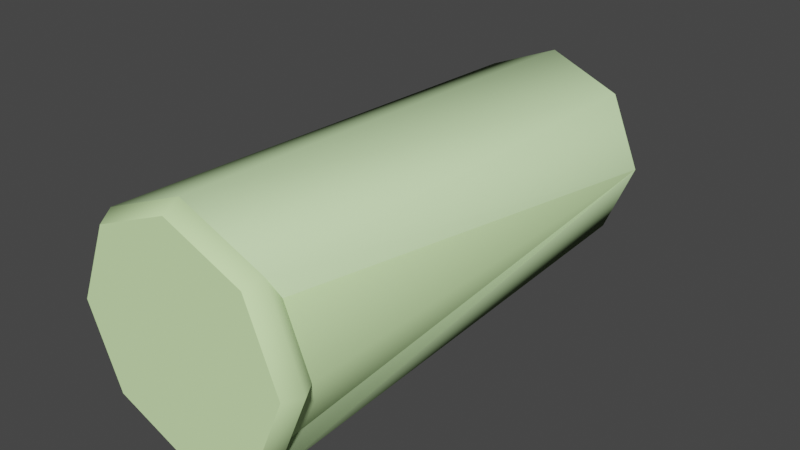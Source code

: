 # Source: shell_shotgun.blend  (saved by Blender 2.92.15; exported with 4.5.12 LTS)
import bpy
from mathutils import Matrix  # noqa: F401  (used for matrix-valued properties, if any)

bpy.ops.wm.read_factory_settings(use_empty=True)
scene = bpy.context.scene
scene.name = 'shell_shotgun.qc'

# ---- collections
col_collection = bpy.data.collections.new('Collection'); scene.collection.children.link(col_collection)

# ---- materials (node trees are filled in below, after node groups)
mat_all_shells = bpy.data.materials.new('all_shells')
mat_all_shells.use_transparent_shadow = False
mat_all_shells.diffuse_color = (0.7076, 0.9883, 0.4802, 1.0)
mat_phy = bpy.data.materials.new('  phy')
mat_phy.use_transparent_shadow = False
mat_phy.diffuse_color = (0.6755, 0.9305, 0.4955, 1.0)

# ---- material node trees

# ---- world
world_world = bpy.data.worlds.new('World'); scene.world = world_world
world_world.use_nodes = True; world_world.node_tree.nodes.clear()
_N = world_world.node_tree.nodes; _L = world_world.node_tree.links
n0 = _N.new('ShaderNodeOutputWorld'); n0.name = 'World Output'; n0.location = (300, 300)
n1 = _N.new('ShaderNodeBackground'); n1.name = 'Background'; n1.location = (10, 300)
n1.inputs[0].default_value = (0.05088, 0.05088, 0.05088, 1.0)
_L.new(n1.outputs[0], n0.inputs[0])
n0.is_active_output = True
world_world.color = (0.05088, 0.05088, 0.05088)
world_world.use_sun_shadow = False
world_world.sun_shadow_jitter_overblur = 0.0

# ---- meshes
me_shell_shotgun_reference = bpy.data.meshes.new('shell_shotgun_reference')
me_shell_shotgun_reference.from_pydata([(-0.003548, -2.6, -1.05), (-1.055, -2.6, 0.000852), (-0.7467, -2.6, -0.7423), (-0.7467, -2.6, 0.744), (-0.003548, -2.6, 1.052), (0.7396, -2.6, 0.744), (1.047, -2.6, 0.000852), (0.7396, -2.6, -0.7423), (-0.003548, 0.004576, 0.000852), (0.5732, 2.394, -0.5759), (-0.003548, 2.394, -0.8148), (0.8121, 2.394, 0.000852), (0.5732, 2.394, 0.5776), (-0.003548, 2.394, 0.8165), (-0.5803, 2.394, 0.5776), (-0.8192, 2.394, 0.000852), (-0.5803, 2.394, -0.5759), (-0.003548, -2.447, 1.142), (-0.003548, -2.302, 1.054), (-0.7483, -2.302, 0.7456), (0.8033, -2.447, 0.8077), (0.7412, -2.302, 0.7456), (1.05, -2.302, 0.000852), (1.137, -2.447, 0.000852), (0.7412, -2.302, -0.7439), (0.8033, -2.447, -0.806), (-0.003548, -2.302, -1.052), (-0.003548, -2.447, -1.14), (-0.7483, -2.302, -0.7439), (-0.8104, -2.447, -0.806), (-1.057, -2.302, 0.000852), (-1.145, -2.447, 0.000852), (-0.8104, -2.447, 0.8077), (-0.003548, 2.247, -0.99), (-0.7042, 2.247, -0.6998), (-0.9944, 2.247, 0.000852), (-0.7042, 2.247, 0.7015), (-0.003548, 2.247, 0.9917), (0.6971, 2.247, 0.7015), (0.9873, 2.247, 0.000852), (0.6971, 2.247, -0.6998)], [], [(0, 1, 2), (0, 3, 1), (0, 4, 3), (0, 5, 4), (0, 6, 5), (0, 7, 6), (8, 9, 10), (8, 11, 9), (12, 11, 8), (13, 12, 8), (13, 8, 14), (8, 15, 14), (8, 16, 15), (8, 10, 16), (17, 18, 19), (18, 17, 20), (18, 20, 21), (22, 21, 20), (22, 20, 23), (24, 22, 23), (24, 23, 25), (26, 24, 25), (26, 25, 27), (28, 26, 27), (28, 27, 29), (30, 28, 29), (30, 29, 31), (19, 30, 31), (19, 31, 32), (17, 19, 32), (24, 26, 33), (26, 34, 33), (26, 28, 34), (28, 35, 34), (28, 30, 35), (30, 36, 35), (30, 19, 36), (36, 19, 18), (36, 18, 37), (38, 37, 18), (38, 18, 21), (21, 39, 38), (21, 22, 39), (22, 40, 39), (22, 24, 40), (24, 33, 40), (9, 33, 10), (10, 33, 34), (10, 34, 16), (16, 34, 35), (16, 35, 15), (14, 15, 35), (14, 35, 36), (13, 14, 36), (13, 36, 37), (37, 12, 13), (37, 38, 12), (12, 38, 39), (12, 39, 11), (11, 39, 40), (11, 40, 9), (9, 40, 33), (32, 3, 4), (3, 32, 31), (3, 31, 1), (1, 31, 29), (1, 29, 2), (2, 29, 27), (2, 27, 0), (0, 27, 25), (0, 25, 7), (7, 25, 23), (7, 23, 6), (20, 6, 23), (20, 5, 6), (20, 4, 5), (20, 17, 4), (32, 4, 17)])
me_shell_shotgun_reference.polygons.foreach_set('use_smooth', [True] * 78)
_k = set([(0, 2), (0, 7), (1, 2), (1, 3), (3, 4), (4, 5), (5, 6), (6, 7), (9, 10), (9, 11), (10, 16), (11, 12), (12, 13), (13, 14), (14, 15), (15, 16), (18, 19), (18, 21), (19, 30), (21, 22), (22, 24), (24, 26), (26, 28), (28, 30), (33, 34), (33, 40), (34, 35), (35, 36), (36, 37), (37, 38), (38, 39), (39, 40)])
me_shell_shotgun_reference.attributes.new('sharp_edge', 'BOOLEAN', 'EDGE').data.foreach_set('value', [ (min(e.vertices), max(e.vertices)) in _k for e in me_shell_shotgun_reference.edges])
_uv = me_shell_shotgun_reference.uv_layers.new(name='UVMap')
_uv.uv.foreach_set('vector', [0.8312, 0.03534, 0.697, 0.1696, 0.7363, 0.07465, 0.8312, 0.03534, 0.7363, 0.2645, 0.697, 0.1696, 0.8312, 0.03534, 0.8312, 0.3038, 0.7363, 0.2645, 0.8312, 0.03534, 0.9261, 0.2645, 0.8312, 0.3038, 0.8312, 0.03534, 0.9654, 0.1696, 0.9261, 0.2645, 0.8312, 0.03534, 0.9261, 0.07465, 0.9654, 0.1696, 0.3678, 0.5502, 0.4435, 0.4745, 0.3678, 0.4432, 0.3678, 0.5502, 0.4748, 0.5502, 0.4435, 0.4745, 0.4435, 0.6259, 0.4748, 0.5502, 0.3678, 0.5502, 0.3678, 0.6573, 0.4435, 0.6259, 0.3678, 0.5502, 0.3678, 0.6573, 0.3678, 0.5502, 0.2921, 0.6259, 0.3678, 0.5502, 0.2608, 0.5502, 0.2921, 0.6259, 0.3678, 0.5502, 0.2921, 0.4745, 0.2608, 0.5502, 0.3678, 0.5502, 0.3678, 0.4432, 0.2921, 0.4745, 0.9965, 0.707, 0.9772, 0.707, 0.9772, 0.6274, 0.9772, 0.707, 0.9965, 0.707, 0.9965, 0.6274, 0.9772, 0.707, 0.9965, 0.6274, 0.9772, 0.6274, 0.9772, 0.5498, 0.9772, 0.6274, 0.9965, 0.6274, 0.9772, 0.5498, 0.9965, 0.6274, 0.9965, 0.5498, 0.9772, 0.4722, 0.9772, 0.5498, 0.9965, 0.5498, 0.9772, 0.4722, 0.9965, 0.5498, 0.9965, 0.4722, 0.9772, 0.3926, 0.9772, 0.4722, 0.9965, 0.4722, 0.9772, 0.3926, 0.9965, 0.4722, 0.9965, 0.3926, 0.9772, 0.4722, 0.9772, 0.3926, 0.9965, 0.3926, 0.9772, 0.4722, 0.9965, 0.3926, 0.9965, 0.4722, 0.9772, 0.5498, 0.9772, 0.4722, 0.9965, 0.4722, 0.9772, 0.5498, 0.9965, 0.4722, 0.9965, 0.5498, 0.9772, 0.6274, 0.9772, 0.5498, 0.9965, 0.5498, 0.9772, 0.6274, 0.9965, 0.5498, 0.9965, 0.6274, 0.9965, 0.707, 0.9772, 0.6274, 0.9965, 0.6274, 0.9772, 0.4722, 0.9772, 0.3926, 0.5248, 0.3926, 0.9772, 0.3926, 0.5248, 0.4722, 0.5248, 0.3926, 0.9772, 0.3926, 0.9772, 0.4722, 0.5248, 0.4722, 0.9772, 0.4722, 0.5248, 0.5498, 0.5248, 0.4722, 0.9772, 0.4722, 0.9772, 0.5498, 0.5248, 0.5498, 0.9772, 0.5498, 0.5248, 0.6274, 0.5248, 0.5498, 0.9772, 0.5498, 0.9772, 0.6274, 0.5248, 0.6274, 0.5248, 0.6274, 0.9772, 0.6274, 0.9772, 0.707, 0.5248, 0.6274, 0.9772, 0.707, 0.5248, 0.707, 0.5248, 0.6274, 0.5248, 0.707, 0.9772, 0.707, 0.5248, 0.6274, 0.9772, 0.707, 0.9772, 0.6274, 0.9772, 0.6274, 0.5248, 0.5498, 0.5248, 0.6274, 0.9772, 0.6274, 0.9772, 0.5498, 0.5248, 0.5498, 0.9772, 0.5498, 0.5248, 0.4722, 0.5248, 0.5498, 0.9772, 0.5498, 0.9772, 0.4722, 0.5248, 0.4722, 0.9772, 0.4722, 0.5248, 0.3926, 0.5248, 0.4722, 0.4435, 0.4745, 0.3678, 0.4202, 0.3678, 0.4432, 0.3678, 0.4432, 0.3678, 0.4202, 0.2758, 0.4583, 0.3678, 0.4432, 0.2758, 0.4583, 0.2921, 0.4745, 0.2921, 0.4745, 0.2758, 0.4583, 0.2378, 0.5502, 0.2921, 0.4745, 0.2378, 0.5502, 0.2608, 0.5502, 0.2921, 0.6259, 0.2608, 0.5502, 0.2378, 0.5502, 0.2921, 0.6259, 0.2378, 0.5502, 0.2758, 0.6422, 0.3678, 0.6573, 0.2921, 0.6259, 0.2758, 0.6422, 0.3678, 0.6573, 0.2758, 0.6422, 0.3678, 0.6803, 0.3678, 0.6803, 0.4435, 0.6259, 0.3678, 0.6573, 0.3678, 0.6803, 0.4598, 0.6422, 0.4435, 0.6259, 0.4435, 0.6259, 0.4598, 0.6422, 0.4978, 0.5502, 0.4435, 0.6259, 0.4978, 0.5502, 0.4748, 0.5502, 0.4748, 0.5502, 0.4978, 0.5502, 0.4598, 0.4583, 0.4748, 0.5502, 0.4598, 0.4583, 0.4435, 0.4745, 0.4435, 0.4745, 0.4598, 0.4583, 0.3678, 0.4202, 0.7212, 0.2796, 0.7363, 0.2645, 0.8312, 0.3038, 0.7363, 0.2645, 0.7212, 0.2796, 0.6756, 0.1696, 0.7363, 0.2645, 0.6756, 0.1696, 0.697, 0.1696, 0.697, 0.1696, 0.6756, 0.1696, 0.7212, 0.05954, 0.697, 0.1696, 0.7212, 0.05954, 0.7363, 0.07465, 0.7363, 0.07465, 0.7212, 0.05954, 0.8312, 0.01397, 0.7363, 0.07465, 0.8312, 0.01397, 0.8312, 0.03534, 0.8312, 0.03534, 0.8312, 0.01397, 0.9412, 0.05954, 0.8312, 0.03534, 0.9412, 0.05954, 0.9261, 0.07465, 0.9261, 0.07465, 0.9412, 0.05954, 0.9868, 0.1696, 0.9261, 0.07465, 0.9868, 0.1696, 0.9654, 0.1696, 0.9412, 0.2796, 0.9654, 0.1696, 0.9868, 0.1696, 0.9412, 0.2796, 0.9261, 0.2645, 0.9654, 0.1696, 0.9412, 0.2796, 0.8312, 0.3038, 0.9261, 0.2645, 0.9412, 0.2796, 0.8312, 0.3251, 0.8312, 0.3038, 0.7212, 0.2796, 0.8312, 0.3038, 0.8312, 0.3251])
me_shell_shotgun_reference.materials.append(mat_all_shells)
me_shell_shotgun_reference.use_remesh_fix_poles = True
me_shell_shotgun_reference.use_remesh_preserve_attributes = False
me_shell_shotgun_reference.use_mirror_vertex_groups = False
me_shell_shotgun_reference.update()
me_shell_shotgun_reference.normals_split_custom_set([tuple(v) for v in zip(*[iter([0.0, -1.0, 5.088e-08, 0.0, -1.0, 0.0, 0.0, -1.0, 0.0, 0.0, -1.0, 5.088e-08, 0.0, -1.0, 0.0, 0.0, -1.0, 0.0, 0.0, -1.0, 5.088e-08, 0.0, -1.0, 0.0, 0.0, -1.0, 0.0, 0.0, -1.0, 5.088e-08, 0.0, -1.0, -7.195e-08, 0.0, -1.0, 0.0, 0.0, -1.0, 5.088e-08, 0.0, -1.0, -9.303e-08, 0.0, -1.0, -7.195e-08, 0.0, -1.0, 5.088e-08, 0.0, -1.0, 5.211e-07, 0.0, -1.0, -9.303e-08, -6.998e-07, 1.0, -4.998e-08, -0.6692, 0.323, 0.6692, -2.434e-07, 0.323, 0.9464, -6.998e-07, 1.0, -4.998e-08, -0.9464, 0.323, -4.425e-08, -0.6692, 0.323, 0.6692, -0.6692, 0.323, -0.6692, -0.9464, 0.323, -4.425e-08, -6.998e-07, 1.0, -4.998e-08, -2.434e-07, 0.323, -0.9464, -0.6692, 0.323, -0.6692, -6.998e-07, 1.0, -4.998e-08, -2.434e-07, 0.323, -0.9464, -6.998e-07, 1.0, -4.998e-08, 0.6692, 0.323, -0.6692, -6.998e-07, 1.0, -4.998e-08, 0.9464, 0.323, 0.0, 0.6692, 0.323, -0.6692, -6.998e-07, 1.0, -4.998e-08, 0.6692, 0.323, 0.6692, 0.9464, 0.323, 0.0, -6.998e-07, 1.0, -4.998e-08, -2.434e-07, 0.323, 0.9464, 0.6692, 0.323, 0.6692, 7.006e-06, 0.007065, 1.0, -4.054e-06, 0.5181, 0.8553, -0.6048, 0.5181, 0.6048, -4.054e-06, 0.5181, 0.8553, 7.006e-06, 0.007065, 1.0, 0.7071, 0.006642, 0.7071, -4.054e-06, 0.5181, 0.8553, 0.7071, 0.006642, 0.7071, 0.6048, 0.5181, 0.6048, 0.8553, 0.5181, -4.197e-06, 0.6048, 0.5181, 0.6048, 0.7071, 0.006642, 0.7071, 0.8553, 0.5181, -4.197e-06, 0.7071, 0.006642, 0.7071, 1.0, 0.007079, 1.355e-05, 0.6048, 0.5181, -0.6048, 0.8553, 0.5181, -4.197e-06, 1.0, 0.007079, 1.355e-05, 0.6048, 0.5181, -0.6048, 1.0, 0.007079, 1.355e-05, 0.7071, 0.006516, -0.7071, -4.036e-06, 0.5181, -0.8553, 0.6048, 0.5181, -0.6048, 0.7071, 0.006516, -0.7071, -4.036e-06, 0.5181, -0.8553, 0.7071, 0.006516, -0.7071, 1.407e-05, 0.007076, -1.0, -0.6048, 0.5181, -0.6048, -4.036e-06, 0.5181, -0.8553, 1.407e-05, 0.007076, -1.0, -0.6048, 0.5181, -0.6048, 1.407e-05, 0.007076, -1.0, -0.7071, 0.006454, -0.7071, -0.8553, 0.5181, 4.983e-06, -0.6048, 0.5181, -0.6048, -0.7071, 0.006454, -0.7071, -0.8553, 0.5181, 4.983e-06, -0.7071, 0.006454, -0.7071, -1.0, 0.007076, -1.325e-05, -0.6048, 0.5181, 0.6048, -0.8553, 0.5181, 4.983e-06, -1.0, 0.007076, -1.325e-05, -0.6048, 0.5181, 0.6048, -1.0, 0.007076, -1.325e-05, -0.7071, 0.006463, 0.7071, 7.006e-06, 0.007065, 1.0, -0.6048, 0.5181, 0.6048, -0.7071, 0.006463, 0.7071, 0.707, 0.01371, -0.707, 3.462e-06, 0.01371, -0.9999, -1.658e-06, 0.01371, -0.9999, 3.462e-06, 0.01371, -0.9999, -0.707, 0.01371, -0.707, -1.658e-06, 0.01371, -0.9999, 3.462e-06, 0.01371, -0.9999, -0.707, 0.01371, -0.707, -0.707, 0.01371, -0.707, -0.707, 0.01371, -0.707, -0.9999, 0.01371, 1.924e-06, -0.707, 0.01371, -0.707, -0.707, 0.01371, -0.707, -0.9999, 0.01371, -3.462e-06, -0.9999, 0.01371, 1.924e-06, -0.9999, 0.01371, -3.462e-06, -0.707, 0.01371, 0.707, -0.9999, 0.01371, 1.924e-06, -0.9999, 0.01371, -3.462e-06, -0.707, 0.01371, 0.707, -0.707, 0.01371, 0.707, -0.707, 0.01371, 0.707, -0.707, 0.01371, 0.707, 4.121e-08, 0.01371, 0.9999, -0.707, 0.01371, 0.707, 4.121e-08, 0.01371, 0.9999, 2.251e-07, 0.01371, 0.9999, 0.707, 0.01371, 0.707, 2.251e-07, 0.01371, 0.9999, 4.121e-08, 0.01371, 0.9999, 0.707, 0.01371, 0.707, 4.121e-08, 0.01371, 0.9999, 0.707, 0.01371, 0.707, 0.707, 0.01371, 0.707, 0.9999, 0.01371, -1.985e-06, 0.707, 0.01371, 0.707, 0.707, 0.01371, 0.707, 0.9999, 0.01371, 3.4e-06, 0.9999, 0.01371, -1.985e-06, 0.9999, 0.01371, 3.4e-06, 0.707, 0.01371, -0.707, 0.9999, 0.01371, -1.985e-06, 0.9999, 0.01371, 3.4e-06, 0.707, 0.01371, -0.707, 0.707, 0.01371, -0.707, 0.707, 0.01371, -0.707, -1.658e-06, 0.01371, -0.9999, 0.707, 0.01371, -0.707, 0.4554, 0.765, -0.4554, 1.574e-07, 0.765, -0.644, 5.045e-06, 0.765, -0.644, 5.045e-06, 0.765, -0.644, 1.574e-07, 0.765, -0.644, -0.4554, 0.765, -0.4554, 5.045e-06, 0.765, -0.644, -0.4554, 0.765, -0.4554, -0.4554, 0.765, -0.4554, -0.4554, 0.765, -0.4554, -0.4554, 0.765, -0.4554, -0.644, 0.765, 9.082e-09, -0.4554, 0.765, -0.4554, -0.644, 0.765, 9.082e-09, -0.644, 0.765, 3.303e-08, -0.4554, 0.765, 0.4554, -0.644, 0.765, 3.303e-08, -0.644, 0.765, 9.082e-09, -0.4554, 0.765, 0.4554, -0.644, 0.765, 9.082e-09, -0.4554, 0.765, 0.4554, 4.995e-06, 0.765, 0.644, -0.4554, 0.765, 0.4554, -0.4554, 0.765, 0.4554, 4.995e-06, 0.765, 0.644, -0.4554, 0.765, 0.4554, 1.937e-07, 0.765, 0.644, 1.937e-07, 0.765, 0.644, 0.4554, 0.765, 0.4554, 4.995e-06, 0.765, 0.644, 1.937e-07, 0.765, 0.644, 0.4554, 0.765, 0.4554, 0.4554, 0.765, 0.4554, 0.4554, 0.765, 0.4554, 0.4554, 0.765, 0.4554, 0.644, 0.765, -2.876e-07, 0.4554, 0.765, 0.4554, 0.644, 0.765, -2.876e-07, 0.644, 0.765, 4.489e-06, 0.644, 0.765, 4.489e-06, 0.644, 0.765, -2.876e-07, 0.4554, 0.765, -0.4554, 0.644, 0.765, 4.489e-06, 0.4554, 0.765, -0.4554, 0.4554, 0.765, -0.4554, 0.4554, 0.765, -0.4554, 0.4554, 0.765, -0.4554, 1.574e-07, 0.765, -0.644, -0.7071, 0.006463, 0.7071, -0.6095, -0.507, 0.6095, 2.464e-07, -0.507, 0.8619, -0.6095, -0.507, 0.6095, -0.7071, 0.006463, 0.7071, -1.0, 0.007076, -1.325e-05, -0.6095, -0.507, 0.6095, -1.0, 0.007076, -1.325e-05, -0.8619, -0.507, 2.706e-06, -0.8619, -0.507, 2.706e-06, -1.0, 0.007076, -1.325e-05, -0.7071, 0.006454, -0.7071, -0.8619, -0.507, 2.706e-06, -0.7071, 0.006454, -0.7071, -0.6095, -0.507, -0.6095, -0.6095, -0.507, -0.6095, -0.7071, 0.006454, -0.7071, 1.407e-05, 0.007076, -1.0, -0.6095, -0.507, -0.6095, 1.407e-05, 0.007076, -1.0, -2.242e-06, -0.507, -0.8619, -2.242e-06, -0.507, -0.8619, 1.407e-05, 0.007076, -1.0, 0.7071, 0.006516, -0.7071, -2.242e-06, -0.507, -0.8619, 0.7071, 0.006516, -0.7071, 0.6095, -0.507, -0.6095, 0.6095, -0.507, -0.6095, 0.7071, 0.006516, -0.7071, 1.0, 0.007079, 1.355e-05, 0.6095, -0.507, -0.6095, 1.0, 0.007079, 1.355e-05, 0.8619, -0.507, -3.006e-06, 0.7071, 0.006642, 0.7071, 0.8619, -0.507, -3.006e-06, 1.0, 0.007079, 1.355e-05, 0.7071, 0.006642, 0.7071, 0.6095, -0.507, 0.6095, 0.8619, -0.507, -3.006e-06, 0.7071, 0.006642, 0.7071, 2.464e-07, -0.507, 0.8619, 0.6095, -0.507, 0.6095, 0.7071, 0.006642, 0.7071, 7.006e-06, 0.007065, 1.0, 2.464e-07, -0.507, 0.8619, -0.7071, 0.006463, 0.7071, 2.464e-07, -0.507, 0.8619, 7.006e-06, 0.007065, 1.0])] * 3)])
me_shell_shotgun_physics = bpy.data.meshes.new('shell_shotgun_physics')
me_shell_shotgun_physics.from_pydata([(-0.9944, 2.247, 0.000852), (-0.7042, 2.247, -0.6998), (-1.145, -2.447, 0.000852), (-0.8104, -2.447, -0.806), (-0.003548, 2.247, -0.99), (-0.7042, 2.247, 0.7015), (-0.003548, 2.247, 0.9917), (0.6971, 2.247, -0.6998), (-0.8104, -2.447, 0.8077), (-0.003548, -2.447, 1.142), (0.6971, 2.247, 0.7015), (0.8033, -2.447, 0.8077), (0.8033, -2.447, -0.806), (0.9873, 2.247, 0.000852)], [], [(0, 1, 2), (2, 1, 3), (4, 1, 0), (4, 0, 5), (4, 5, 6), (4, 6, 7), (3, 1, 4), (2, 8, 5), (2, 5, 0), (9, 6, 5), (5, 8, 9), (6, 9, 10), (9, 11, 10), (9, 8, 11), (8, 2, 11), (2, 3, 11), (3, 12, 11), (10, 13, 7), (10, 7, 6), (13, 12, 7), (7, 12, 4), (10, 11, 13), (12, 3, 4), (13, 11, 12)])
me_shell_shotgun_physics.polygons.foreach_set('use_smooth', [True] * 24)
_uv = me_shell_shotgun_physics.uv_layers.new(name='UVMap')
_uv.uv.foreach_set('vector', [0.0, 0.0, 0.0, 0.0, 0.0, 0.0, 0.0, 0.0, 0.0, 0.0, 0.0, 0.0, 0.0, 0.0, 0.0, 0.0, 0.0, 0.0, 0.0, 0.0, 0.0, 0.0, 0.0, 0.0, 0.0, 0.0, 0.0, 0.0, 0.0, 0.0, 0.0, 0.0, 0.0, 0.0, 0.0, 0.0, 0.0, 0.0, 0.0, 0.0, 0.0, 0.0, 0.0, 0.0, 0.0, 0.0, 0.0, 0.0, 0.0, 0.0, 0.0, 0.0, 0.0, 0.0, 0.0, 0.0, 0.0, 0.0, 0.0, 0.0, 0.0, 0.0, 0.0, 0.0, 0.0, 0.0, 0.0, 0.0, 0.0, 0.0, 0.0, 0.0, 0.0, 0.0, 0.0, 0.0, 0.0, 0.0, 0.0, 0.0, 0.0, 0.0, 0.0, 0.0, 0.0, 0.0, 0.0, 0.0, 0.0, 0.0, 0.0, 0.0, 0.0, 0.0, 0.0, 0.0, 0.0, 0.0, 0.0, 0.0, 0.0, 0.0, 0.0, 0.0, 0.0, 0.0, 0.0, 0.0, 0.0, 0.0, 0.0, 0.0, 0.0, 0.0, 0.0, 0.0, 0.0, 0.0, 0.0, 0.0, 0.0, 0.0, 0.0, 0.0, 0.0, 0.0, 0.0, 0.0, 0.0, 0.0, 0.0, 0.0, 0.0, 0.0, 0.0, 0.0, 0.0, 0.0, 0.0, 0.0, 0.0, 0.0, 0.0, 0.0])
me_shell_shotgun_physics.materials.append(mat_phy)
me_shell_shotgun_physics.use_remesh_fix_poles = True
me_shell_shotgun_physics.use_remesh_preserve_attributes = False
me_shell_shotgun_physics.use_mirror_vertex_groups = False
me_shell_shotgun_physics.update()
me_shell_shotgun_physics.normals_split_custom_set([tuple(v) for v in zip(*[iter([-0.2362, -7.71e-05, -0.9717, -0.07021, 0.5919, -0.803, 0.1868, -2.143e-05, -0.9824, 0.1868, -2.143e-05, -0.9824, -0.07021, 0.5919, -0.803, 0.3182, 0.8759, -0.3628, -0.2769, 0.9609, 1.237e-05, -0.07021, 0.5919, -0.803, -0.2362, -7.71e-05, -0.9717, -0.2769, 0.9609, 1.237e-05, -0.2362, -7.71e-05, -0.9717, -0.1956, -0.6934, -0.6935, -0.2769, 0.9609, 1.237e-05, -0.1956, -0.6934, -0.6935, -0.5167, -0.8561, -8.136e-06, -0.2769, 0.9609, 1.237e-05, -0.5167, -0.8561, -8.136e-06, -0.4135, 0.6438, 0.6438, 0.3182, 0.8759, -0.3628, -0.07021, 0.5919, -0.803, -0.2769, 0.9609, 1.237e-05, 0.1868, -2.143e-05, -0.9824, 0.2066, -0.6919, -0.6919, -0.1956, -0.6934, -0.6935, 0.1868, -2.143e-05, -0.9824, -0.1956, -0.6934, -0.6935, -0.2362, -7.71e-05, -0.9717, 0.006104, -1.0, 3.605e-06, -0.5167, -0.8561, -8.136e-06, -0.1956, -0.6934, -0.6935, -0.1956, -0.6934, -0.6935, 0.2066, -0.6919, -0.6919, 0.006104, -1.0, 3.605e-06, -0.5167, -0.8561, -8.136e-06, 0.006104, -1.0, 3.605e-06, -0.1619, -0.7944, 0.5855, 0.006104, -1.0, 3.605e-06, 0.4271, -0.346, 0.8354, -0.1619, -0.7944, 0.5855, 0.006104, -1.0, 3.605e-06, 0.2066, -0.6919, -0.6919, 0.4271, -0.346, 0.8354, 0.2066, -0.6919, -0.6919, 0.1868, -2.143e-05, -0.9824, 0.4271, -0.346, 0.8354, 0.1868, -2.143e-05, -0.9824, 0.3182, 0.8759, -0.3628, 0.4271, -0.346, 0.8354, 0.3182, 0.8759, -0.3628, 0.1703, 0.6967, 0.6968, 0.4271, -0.346, 0.8354, -0.1619, -0.7944, 0.5855, -0.02259, -3.345e-05, 0.9997, -0.4135, 0.6438, 0.6438, -0.1619, -0.7944, 0.5855, -0.4135, 0.6438, 0.6438, -0.5167, -0.8561, -8.136e-06, -0.02259, -3.345e-05, 0.9997, 0.1703, 0.6967, 0.6968, -0.4135, 0.6438, 0.6438, -0.4135, 0.6438, 0.6438, 0.1703, 0.6967, 0.6968, -0.2769, 0.9609, 1.237e-05, -0.1619, -0.7944, 0.5855, 0.4271, -0.346, 0.8354, -0.02259, -3.345e-05, 0.9997, 0.1703, 0.6967, 0.6968, 0.3182, 0.8759, -0.3628, -0.2769, 0.9609, 1.237e-05, -0.02259, -3.345e-05, 0.9997, 0.4271, -0.346, 0.8354, 0.1703, 0.6967, 0.6968])] * 3)])
arm_shell_shotgun_qc_skeleton = bpy.data.armatures.new('shell_shotgun.qc_skeleton')  # bones are not reproduced

# ---- objects
ob_shell_shotgun_qc_skeleton = bpy.data.objects.new('shell_shotgun.qc_skeleton', arm_shell_shotgun_qc_skeleton)
ob_shell_shotgun_reference = bpy.data.objects.new('shell_shotgun_reference', me_shell_shotgun_reference)
ob_shell_shotgun_physics = bpy.data.objects.new('shell_shotgun_physics', me_shell_shotgun_physics)

# ---- transforms, parenting, visibility, modifiers, constraints
ob_shell_shotgun_qc_skeleton.location = (0.0, 0.0, 0.0)
ob_shell_shotgun_qc_skeleton.show_in_front = True
ob_shell_shotgun_qc_skeleton.lineart.crease_threshold = 0.0
ob_shell_shotgun_reference.parent = ob_shell_shotgun_qc_skeleton
ob_shell_shotgun_reference.location = (0.0, 0.0, 0.0)
ob_shell_shotgun_reference.lineart.crease_threshold = 0.0
_vg = ob_shell_shotgun_reference.vertex_groups.new(name='polymsh')
_vg.add([0, 1, 2, 3, 4, 5, 6, 7, 8, 9, 10, 11, 12, 13, 14, 15, 16, 17, 18, 19, 20, 21, 22, 23, 24, 25, 26, 27, 28, 29, 30, 31, 32, 33, 34, 35, 36, 37, 38, 39, 40], 1.0, 'REPLACE')
_m = ob_shell_shotgun_reference.modifiers.new('Armature', 'ARMATURE')
_m.object = ob_shell_shotgun_qc_skeleton
ob_shell_shotgun_physics.parent = ob_shell_shotgun_qc_skeleton
ob_shell_shotgun_physics.location = (0.0, 0.0, 0.0)
ob_shell_shotgun_physics.display_type = 'SOLID'
ob_shell_shotgun_physics.show_wire = True
ob_shell_shotgun_physics.lineart.crease_threshold = 0.0
_vg = ob_shell_shotgun_physics.vertex_groups.new(name='polymsh')
_vg.add([0, 1, 2, 3, 4, 5, 6, 7, 8, 9, 10, 11, 12, 13], 1.0, 'REPLACE')
_m = ob_shell_shotgun_physics.modifiers.new('Armature', 'ARMATURE')
_m.object = ob_shell_shotgun_qc_skeleton

# ---- collection membership
scene.collection.objects.link(ob_shell_shotgun_qc_skeleton)
scene.collection.objects.link(ob_shell_shotgun_reference)
scene.collection.objects.link(ob_shell_shotgun_physics)

# ---- scene / render settings (as saved in the file)
scene.frame_start = 1; scene.frame_end = 250; scene.frame_set(0)
scene.render.engine = 'BLENDER_EEVEE_NEXT'
scene.cycles.use_denoising = False
scene.cycles.samples = 128
scene.cycles.sampling_pattern = 'TABULATED_SOBOL'
scene.cycles.use_adaptive_sampling = False
scene.cycles.use_light_tree = False
scene.view_settings.view_transform = 'Filmic'
bpy.context.view_layer.update()

# ---- added for rendering (the .blend has no active camera and no usable light): camera, sun
cam_auto = bpy.data.cameras.new('AutoCamera')
cam_auto.lens = 50.0
cam_auto.sensor_width = 36.0
cam_auto.clip_end = 1000.0
ob_auto_camera = bpy.data.objects.new('AutoCamera', cam_auto)
scene.collection.objects.link(ob_auto_camera)
ob_auto_camera.location = (5.49826, -6.70509, 4.4023)
ob_auto_camera.rotation_euler = (1.09748, -7.21219e-08, 0.694738)
scene.camera = ob_auto_camera
light_auto_sun = bpy.data.lights.new('AutoSun', 'SUN')
light_auto_sun.energy = 3.0
light_auto_sun.angle = 0.0523599
ob_auto_sun = bpy.data.objects.new('AutoSun', light_auto_sun)
scene.collection.objects.link(ob_auto_sun)
ob_auto_sun.rotation_euler = (0.872665, 0.174533, 0.523599)
bpy.context.view_layer.update()

